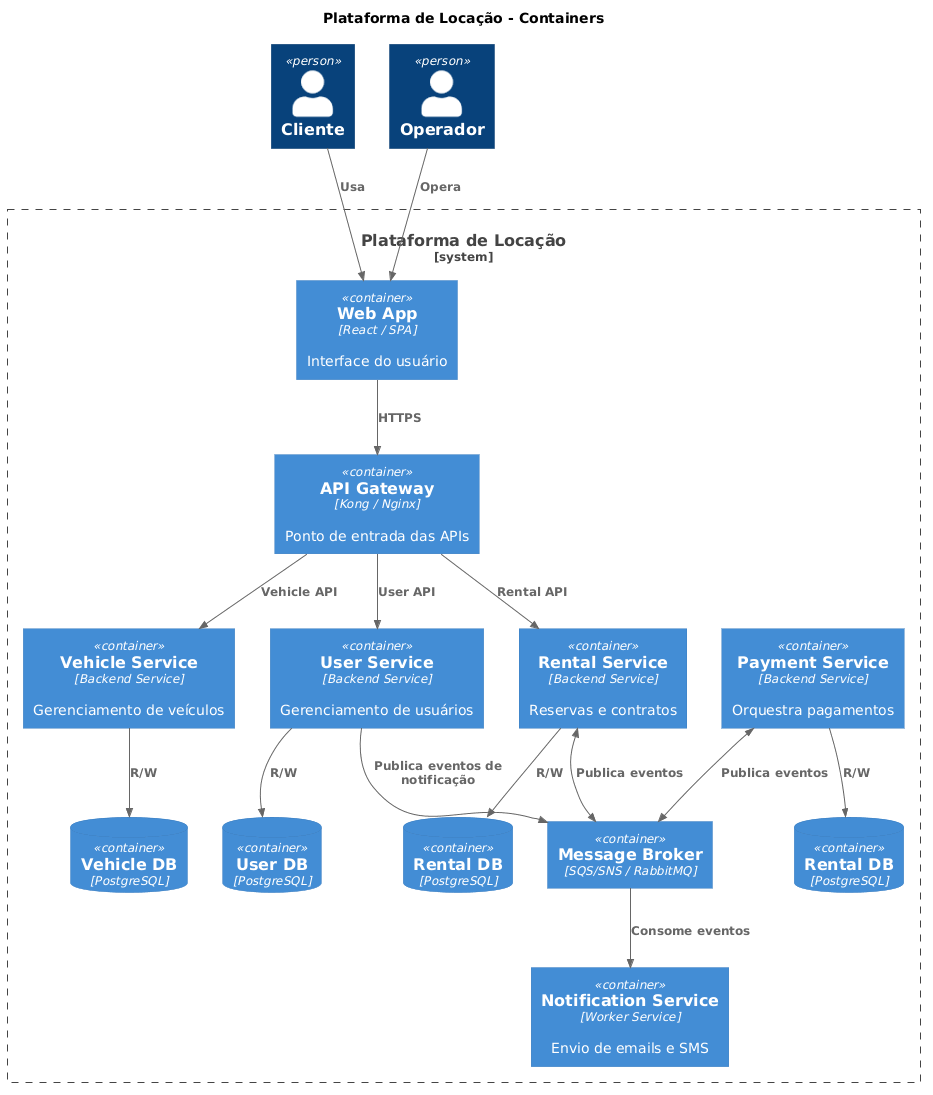

The diagram above was rendered by PlantUML. Its source (embedded in the PNG):
@startuml
!include https://raw.githubusercontent.com/plantuml-stdlib/C4-PlantUML/master/C4_Container.puml

title Plataforma de Locação - Containers

Person(customer, "Cliente")
Person(operador, "Operador")

System_Boundary(system, "Plataforma de Locação") {

    Container(web_app, "Web App", "React / SPA", "Interface do usuário")

    Container(api_gateway, "API Gateway", "Kong / Nginx", "Ponto de entrada das APIs")

    Container(user_service, "User Service", "Backend Service", "Gerenciamento de usuários")

    Container(vehicle_service, "Vehicle Service", "Backend Service", "Gerenciamento de veículos")

    Container(rental_service, "Rental Service", "Backend Service", "Reservas e contratos")

    Container(payment_service, "Payment Service", "Backend Service", "Orquestra pagamentos")

    Container(notification_service, "Notification Service", "Worker Service", "Envio de emails e SMS")

    ContainerDb(user_db, "User DB", "PostgreSQL")
    ContainerDb(vehicle_db, "Vehicle DB", "PostgreSQL")
    ContainerDb(rental_db, "Rental DB", "PostgreSQL")
    ContainerDb(payment_db, "Rental DB", "PostgreSQL")
    
    Container(message_broker, "Message Broker", "SQS/SNS / RabbitMQ")
}

Rel(customer, web_app, "Usa")
Rel(operador, web_app, "Opera")

Rel(web_app, api_gateway, "HTTPS")

Rel(api_gateway, user_service, "User API")
Rel(api_gateway, vehicle_service, "Vehicle API")
Rel(api_gateway, rental_service, "Rental API")

Rel(user_service, user_db, "R/W")
Rel(vehicle_service, vehicle_db, "R/W")
Rel(rental_service, rental_db, "R/W")
Rel(payment_service, payment_db, "R/W")

Rel(user_service, message_broker, "Publica eventos de notificação")
BiRel(rental_service, message_broker, "Publica eventos")
BiRel(payment_service, message_broker, "Publica eventos")
Rel( message_broker, notification_service, "Consome eventos")
@enduml